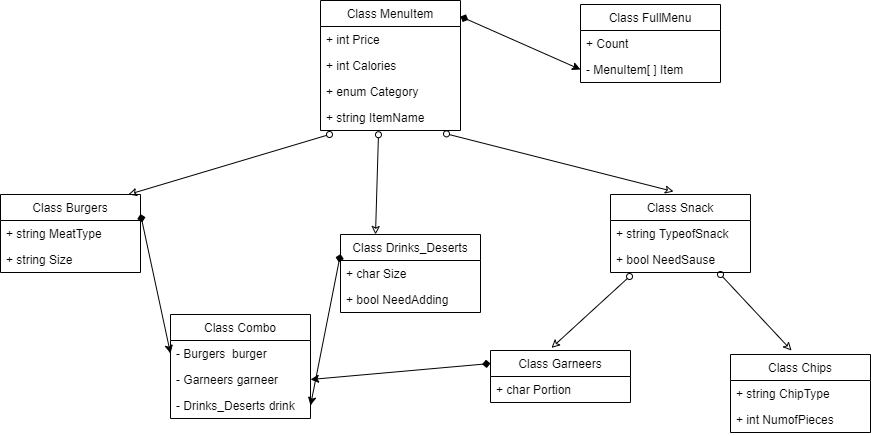

The diagram above was exported from draw.io. Its source (the exported page's mxGraphModel, read from the mxfile embedded in the PNG):
<mxGraphModel dx="902" dy="581" grid="1" gridSize="10" guides="1" tooltips="1" connect="1" arrows="1" fold="1" page="1" pageScale="1" pageWidth="1169" pageHeight="1654" math="0" shadow="0">
  <root>
    <mxCell id="WIyWlLk6GJQsqaUBKTNV-0" />
    <mxCell id="WIyWlLk6GJQsqaUBKTNV-1" parent="WIyWlLk6GJQsqaUBKTNV-0" />
    <mxCell id="RYmMhZPzfbyLAm1gfDL7-0" value="Class MenuItem" style="swimlane;fontStyle=0;childLayout=stackLayout;horizontal=1;startSize=26;fillColor=none;horizontalStack=0;resizeParent=1;resizeParentMax=0;resizeLast=0;collapsible=1;marginBottom=0;" parent="WIyWlLk6GJQsqaUBKTNV-1" vertex="1">
      <mxGeometry x="330" y="46" width="140" height="130" as="geometry">
        <mxRectangle x="160" y="50" width="50" height="26" as="alternateBounds" />
      </mxGeometry>
    </mxCell>
    <mxCell id="RYmMhZPzfbyLAm1gfDL7-1" value="+ int Price" style="text;strokeColor=none;fillColor=none;align=left;verticalAlign=top;spacingLeft=4;spacingRight=4;overflow=hidden;rotatable=0;points=[[0,0.5],[1,0.5]];portConstraint=eastwest;" parent="RYmMhZPzfbyLAm1gfDL7-0" vertex="1">
      <mxGeometry y="26" width="140" height="26" as="geometry" />
    </mxCell>
    <mxCell id="RYmMhZPzfbyLAm1gfDL7-2" value="+ int Calories" style="text;strokeColor=none;fillColor=none;align=left;verticalAlign=top;spacingLeft=4;spacingRight=4;overflow=hidden;rotatable=0;points=[[0,0.5],[1,0.5]];portConstraint=eastwest;" parent="RYmMhZPzfbyLAm1gfDL7-0" vertex="1">
      <mxGeometry y="52" width="140" height="26" as="geometry" />
    </mxCell>
    <mxCell id="RYmMhZPzfbyLAm1gfDL7-3" value="+ enum Category" style="text;strokeColor=none;fillColor=none;align=left;verticalAlign=top;spacingLeft=4;spacingRight=4;overflow=hidden;rotatable=0;points=[[0,0.5],[1,0.5]];portConstraint=eastwest;" parent="RYmMhZPzfbyLAm1gfDL7-0" vertex="1">
      <mxGeometry y="78" width="140" height="52" as="geometry" />
    </mxCell>
    <mxCell id="RYmMhZPzfbyLAm1gfDL7-4" value="Class FullMenu" style="swimlane;fontStyle=0;childLayout=stackLayout;horizontal=1;startSize=26;fillColor=none;horizontalStack=0;resizeParent=1;resizeParentMax=0;resizeLast=0;collapsible=1;marginBottom=0;" parent="WIyWlLk6GJQsqaUBKTNV-1" vertex="1">
      <mxGeometry x="590" y="50" width="140" height="78" as="geometry" />
    </mxCell>
    <mxCell id="RYmMhZPzfbyLAm1gfDL7-5" value="+ Count" style="text;strokeColor=none;fillColor=none;align=left;verticalAlign=top;spacingLeft=4;spacingRight=4;overflow=hidden;rotatable=0;points=[[0,0.5],[1,0.5]];portConstraint=eastwest;" parent="RYmMhZPzfbyLAm1gfDL7-4" vertex="1">
      <mxGeometry y="26" width="140" height="26" as="geometry" />
    </mxCell>
    <mxCell id="RYmMhZPzfbyLAm1gfDL7-6" value="- MenuItem[ ] Item" style="text;strokeColor=none;fillColor=none;align=left;verticalAlign=top;spacingLeft=4;spacingRight=4;overflow=hidden;rotatable=0;points=[[0,0.5],[1,0.5]];portConstraint=eastwest;" parent="RYmMhZPzfbyLAm1gfDL7-4" vertex="1">
      <mxGeometry y="52" width="140" height="26" as="geometry" />
    </mxCell>
    <mxCell id="RYmMhZPzfbyLAm1gfDL7-8" value="" style="endArrow=classic;html=1;entryX=0;entryY=0.5;entryDx=0;entryDy=0;startArrow=diamond;startFill=1;" parent="WIyWlLk6GJQsqaUBKTNV-1" target="RYmMhZPzfbyLAm1gfDL7-6" edge="1">
      <mxGeometry width="50" height="50" relative="1" as="geometry">
        <mxPoint x="470" y="62" as="sourcePoint" />
        <mxPoint x="520" y="100" as="targetPoint" />
      </mxGeometry>
    </mxCell>
    <mxCell id="RYmMhZPzfbyLAm1gfDL7-9" value="Class Burgers" style="swimlane;fontStyle=0;childLayout=stackLayout;horizontal=1;startSize=26;fillColor=none;horizontalStack=0;resizeParent=1;resizeParentMax=0;resizeLast=0;collapsible=1;marginBottom=0;" parent="WIyWlLk6GJQsqaUBKTNV-1" vertex="1">
      <mxGeometry x="10" y="240" width="140" height="78" as="geometry" />
    </mxCell>
    <mxCell id="RYmMhZPzfbyLAm1gfDL7-10" value="+ string MeatType" style="text;strokeColor=none;fillColor=none;align=left;verticalAlign=top;spacingLeft=4;spacingRight=4;overflow=hidden;rotatable=0;points=[[0,0.5],[1,0.5]];portConstraint=eastwest;" parent="RYmMhZPzfbyLAm1gfDL7-9" vertex="1">
      <mxGeometry y="26" width="140" height="26" as="geometry" />
    </mxCell>
    <mxCell id="RYmMhZPzfbyLAm1gfDL7-11" value="+ string Size" style="text;strokeColor=none;fillColor=none;align=left;verticalAlign=top;spacingLeft=4;spacingRight=4;overflow=hidden;rotatable=0;points=[[0,0.5],[1,0.5]];portConstraint=eastwest;" parent="RYmMhZPzfbyLAm1gfDL7-9" vertex="1">
      <mxGeometry y="52" width="140" height="26" as="geometry" />
    </mxCell>
    <mxCell id="RYmMhZPzfbyLAm1gfDL7-13" value="Class Snack" style="swimlane;fontStyle=0;childLayout=stackLayout;horizontal=1;startSize=26;fillColor=none;horizontalStack=0;resizeParent=1;resizeParentMax=0;resizeLast=0;collapsible=1;marginBottom=0;" parent="WIyWlLk6GJQsqaUBKTNV-1" vertex="1">
      <mxGeometry x="620" y="240" width="140" height="78" as="geometry" />
    </mxCell>
    <mxCell id="RYmMhZPzfbyLAm1gfDL7-14" value="+ string TypeofSnack" style="text;strokeColor=none;fillColor=none;align=left;verticalAlign=top;spacingLeft=4;spacingRight=4;overflow=hidden;rotatable=0;points=[[0,0.5],[1,0.5]];portConstraint=eastwest;" parent="RYmMhZPzfbyLAm1gfDL7-13" vertex="1">
      <mxGeometry y="26" width="140" height="26" as="geometry" />
    </mxCell>
    <mxCell id="RYmMhZPzfbyLAm1gfDL7-15" value="+ bool NeedSause" style="text;strokeColor=none;fillColor=none;align=left;verticalAlign=top;spacingLeft=4;spacingRight=4;overflow=hidden;rotatable=0;points=[[0,0.5],[1,0.5]];portConstraint=eastwest;" parent="RYmMhZPzfbyLAm1gfDL7-13" vertex="1">
      <mxGeometry y="52" width="140" height="26" as="geometry" />
    </mxCell>
    <mxCell id="RYmMhZPzfbyLAm1gfDL7-17" value="Class Drinks_Deserts" style="swimlane;fontStyle=0;childLayout=stackLayout;horizontal=1;startSize=26;fillColor=none;horizontalStack=0;resizeParent=1;resizeParentMax=0;resizeLast=0;collapsible=1;marginBottom=0;" parent="WIyWlLk6GJQsqaUBKTNV-1" vertex="1">
      <mxGeometry x="350" y="280" width="140" height="78" as="geometry" />
    </mxCell>
    <mxCell id="RYmMhZPzfbyLAm1gfDL7-18" value="+ char Size" style="text;strokeColor=none;fillColor=none;align=left;verticalAlign=top;spacingLeft=4;spacingRight=4;overflow=hidden;rotatable=0;points=[[0,0.5],[1,0.5]];portConstraint=eastwest;" parent="RYmMhZPzfbyLAm1gfDL7-17" vertex="1">
      <mxGeometry y="26" width="140" height="26" as="geometry" />
    </mxCell>
    <mxCell id="RYmMhZPzfbyLAm1gfDL7-20" value="+ bool NeedAdding" style="text;strokeColor=none;fillColor=none;align=left;verticalAlign=top;spacingLeft=4;spacingRight=4;overflow=hidden;rotatable=0;points=[[0,0.5],[1,0.5]];portConstraint=eastwest;" parent="RYmMhZPzfbyLAm1gfDL7-17" vertex="1">
      <mxGeometry y="52" width="140" height="26" as="geometry" />
    </mxCell>
    <mxCell id="RYmMhZPzfbyLAm1gfDL7-21" value="Class Combo" style="swimlane;fontStyle=0;childLayout=stackLayout;horizontal=1;startSize=26;fillColor=none;horizontalStack=0;resizeParent=1;resizeParentMax=0;resizeLast=0;collapsible=1;marginBottom=0;" parent="WIyWlLk6GJQsqaUBKTNV-1" vertex="1">
      <mxGeometry x="180" y="360" width="140" height="104" as="geometry" />
    </mxCell>
    <mxCell id="RYmMhZPzfbyLAm1gfDL7-22" value="- Burgers  burger" style="text;strokeColor=none;fillColor=none;align=left;verticalAlign=top;spacingLeft=4;spacingRight=4;overflow=hidden;rotatable=0;points=[[0,0.5],[1,0.5]];portConstraint=eastwest;" parent="RYmMhZPzfbyLAm1gfDL7-21" vertex="1">
      <mxGeometry y="26" width="140" height="26" as="geometry" />
    </mxCell>
    <mxCell id="RYmMhZPzfbyLAm1gfDL7-23" value="- Garneers garneer" style="text;strokeColor=none;fillColor=none;align=left;verticalAlign=top;spacingLeft=4;spacingRight=4;overflow=hidden;rotatable=0;points=[[0,0.5],[1,0.5]];portConstraint=eastwest;" parent="RYmMhZPzfbyLAm1gfDL7-21" vertex="1">
      <mxGeometry y="52" width="140" height="26" as="geometry" />
    </mxCell>
    <mxCell id="RYmMhZPzfbyLAm1gfDL7-24" value="- Drinks_Deserts drink" style="text;strokeColor=none;fillColor=none;align=left;verticalAlign=top;spacingLeft=4;spacingRight=4;overflow=hidden;rotatable=0;points=[[0,0.5],[1,0.5]];portConstraint=eastwest;" parent="RYmMhZPzfbyLAm1gfDL7-21" vertex="1">
      <mxGeometry y="78" width="140" height="26" as="geometry" />
    </mxCell>
    <mxCell id="RYmMhZPzfbyLAm1gfDL7-32" value="+ string ItemName" style="text;strokeColor=none;fillColor=none;align=left;verticalAlign=top;spacingLeft=4;spacingRight=4;overflow=hidden;rotatable=0;points=[[0,0.5],[1,0.5]];portConstraint=eastwest;" parent="WIyWlLk6GJQsqaUBKTNV-1" vertex="1">
      <mxGeometry x="330" y="150" width="140" height="30" as="geometry" />
    </mxCell>
    <mxCell id="RYmMhZPzfbyLAm1gfDL7-33" value="Class Garneers" style="swimlane;fontStyle=0;childLayout=stackLayout;horizontal=1;startSize=26;fillColor=none;horizontalStack=0;resizeParent=1;resizeParentMax=0;resizeLast=0;collapsible=1;marginBottom=0;" parent="WIyWlLk6GJQsqaUBKTNV-1" vertex="1">
      <mxGeometry x="500" y="396" width="140" height="52" as="geometry" />
    </mxCell>
    <mxCell id="RYmMhZPzfbyLAm1gfDL7-35" value="+ char Portion" style="text;strokeColor=none;fillColor=none;align=left;verticalAlign=top;spacingLeft=4;spacingRight=4;overflow=hidden;rotatable=0;points=[[0,0.5],[1,0.5]];portConstraint=eastwest;" parent="RYmMhZPzfbyLAm1gfDL7-33" vertex="1">
      <mxGeometry y="26" width="140" height="26" as="geometry" />
    </mxCell>
    <mxCell id="RYmMhZPzfbyLAm1gfDL7-37" value="Class Chips" style="swimlane;fontStyle=0;childLayout=stackLayout;horizontal=1;startSize=26;fillColor=none;horizontalStack=0;resizeParent=1;resizeParentMax=0;resizeLast=0;collapsible=1;marginBottom=0;" parent="WIyWlLk6GJQsqaUBKTNV-1" vertex="1">
      <mxGeometry x="740" y="400" width="140" height="78" as="geometry" />
    </mxCell>
    <mxCell id="RYmMhZPzfbyLAm1gfDL7-38" value="+ string ChipType" style="text;strokeColor=none;fillColor=none;align=left;verticalAlign=top;spacingLeft=4;spacingRight=4;overflow=hidden;rotatable=0;points=[[0,0.5],[1,0.5]];portConstraint=eastwest;" parent="RYmMhZPzfbyLAm1gfDL7-37" vertex="1">
      <mxGeometry y="26" width="140" height="26" as="geometry" />
    </mxCell>
    <mxCell id="RYmMhZPzfbyLAm1gfDL7-39" value="+ int NumofPieces" style="text;strokeColor=none;fillColor=none;align=left;verticalAlign=top;spacingLeft=4;spacingRight=4;overflow=hidden;rotatable=0;points=[[0,0.5],[1,0.5]];portConstraint=eastwest;" parent="RYmMhZPzfbyLAm1gfDL7-37" vertex="1">
      <mxGeometry y="52" width="140" height="26" as="geometry" />
    </mxCell>
    <mxCell id="RYmMhZPzfbyLAm1gfDL7-41" value="" style="endArrow=classic;html=1;entryX=0;entryY=0.5;entryDx=0;entryDy=0;startArrow=diamond;startFill=1;exitX=1;exitY=0.25;exitDx=0;exitDy=0;" parent="WIyWlLk6GJQsqaUBKTNV-1" source="RYmMhZPzfbyLAm1gfDL7-9" target="RYmMhZPzfbyLAm1gfDL7-22" edge="1">
      <mxGeometry width="50" height="50" relative="1" as="geometry">
        <mxPoint x="170" y="320" as="sourcePoint" />
        <mxPoint x="420" y="320" as="targetPoint" />
      </mxGeometry>
    </mxCell>
    <mxCell id="RYmMhZPzfbyLAm1gfDL7-43" value="" style="endArrow=classic;html=1;entryX=1;entryY=0.5;entryDx=0;entryDy=0;exitX=0;exitY=0.25;exitDx=0;exitDy=0;startArrow=diamond;startFill=1;" parent="WIyWlLk6GJQsqaUBKTNV-1" source="RYmMhZPzfbyLAm1gfDL7-17" target="RYmMhZPzfbyLAm1gfDL7-24" edge="1">
      <mxGeometry width="50" height="50" relative="1" as="geometry">
        <mxPoint x="370" y="370" as="sourcePoint" />
        <mxPoint x="420" y="320" as="targetPoint" />
      </mxGeometry>
    </mxCell>
    <mxCell id="RYmMhZPzfbyLAm1gfDL7-44" value="" style="endArrow=classic;html=1;entryX=1;entryY=0.5;entryDx=0;entryDy=0;exitX=0;exitY=0.25;exitDx=0;exitDy=0;startArrow=diamond;startFill=1;" parent="WIyWlLk6GJQsqaUBKTNV-1" source="RYmMhZPzfbyLAm1gfDL7-33" target="RYmMhZPzfbyLAm1gfDL7-23" edge="1">
      <mxGeometry width="50" height="50" relative="1" as="geometry">
        <mxPoint x="400" y="430" as="sourcePoint" />
        <mxPoint x="450" y="380" as="targetPoint" />
      </mxGeometry>
    </mxCell>
    <mxCell id="RYmMhZPzfbyLAm1gfDL7-45" value="" style="endArrow=classic;html=1;entryX=0.914;entryY=0;entryDx=0;entryDy=0;entryPerimeter=0;endFill=0;startArrow=oval;startFill=0;" parent="WIyWlLk6GJQsqaUBKTNV-1" target="RYmMhZPzfbyLAm1gfDL7-9" edge="1">
      <mxGeometry width="50" height="50" relative="1" as="geometry">
        <mxPoint x="339" y="180" as="sourcePoint" />
        <mxPoint x="250" y="260" as="targetPoint" />
      </mxGeometry>
    </mxCell>
    <mxCell id="RYmMhZPzfbyLAm1gfDL7-47" value="" style="endArrow=classic;html=1;entryX=0.25;entryY=0;entryDx=0;entryDy=0;endFill=0;startArrow=oval;startFill=0;exitX=0.414;exitY=1.081;exitDx=0;exitDy=0;exitPerimeter=0;" parent="WIyWlLk6GJQsqaUBKTNV-1" source="RYmMhZPzfbyLAm1gfDL7-3" target="RYmMhZPzfbyLAm1gfDL7-17" edge="1">
      <mxGeometry width="50" height="50" relative="1" as="geometry">
        <mxPoint x="510" y="170" as="sourcePoint" />
        <mxPoint x="357.96000000000004" y="220" as="targetPoint" />
      </mxGeometry>
    </mxCell>
    <mxCell id="RYmMhZPzfbyLAm1gfDL7-48" value="" style="endArrow=classic;html=1;entryX=0.45;entryY=-0.038;entryDx=0;entryDy=0;entryPerimeter=0;endFill=0;startArrow=oval;startFill=0;exitX=0.9;exitY=1.065;exitDx=0;exitDy=0;exitPerimeter=0;" parent="WIyWlLk6GJQsqaUBKTNV-1" source="RYmMhZPzfbyLAm1gfDL7-3" target="RYmMhZPzfbyLAm1gfDL7-13" edge="1">
      <mxGeometry width="50" height="50" relative="1" as="geometry">
        <mxPoint x="530" y="170" as="sourcePoint" />
        <mxPoint x="377.96000000000004" y="220" as="targetPoint" />
      </mxGeometry>
    </mxCell>
    <mxCell id="RYmMhZPzfbyLAm1gfDL7-49" value="" style="endArrow=classic;html=1;entryX=0.436;entryY=-0.051;entryDx=0;entryDy=0;entryPerimeter=0;endFill=0;startArrow=oval;startFill=0;exitX=0.136;exitY=1.154;exitDx=0;exitDy=0;exitPerimeter=0;" parent="WIyWlLk6GJQsqaUBKTNV-1" source="RYmMhZPzfbyLAm1gfDL7-15" target="RYmMhZPzfbyLAm1gfDL7-33" edge="1">
      <mxGeometry width="50" height="50" relative="1" as="geometry">
        <mxPoint x="652.04" y="318" as="sourcePoint" />
        <mxPoint x="500" y="368" as="targetPoint" />
      </mxGeometry>
    </mxCell>
    <mxCell id="RYmMhZPzfbyLAm1gfDL7-50" value="" style="endArrow=classic;html=1;endFill=0;startArrow=oval;startFill=0;entryX=0.436;entryY=-0.051;entryDx=0;entryDy=0;entryPerimeter=0;" parent="WIyWlLk6GJQsqaUBKTNV-1" target="RYmMhZPzfbyLAm1gfDL7-37" edge="1">
      <mxGeometry width="50" height="50" relative="1" as="geometry">
        <mxPoint x="730" y="320" as="sourcePoint" />
        <mxPoint x="820" y="380" as="targetPoint" />
      </mxGeometry>
    </mxCell>
  </root>
</mxGraphModel>